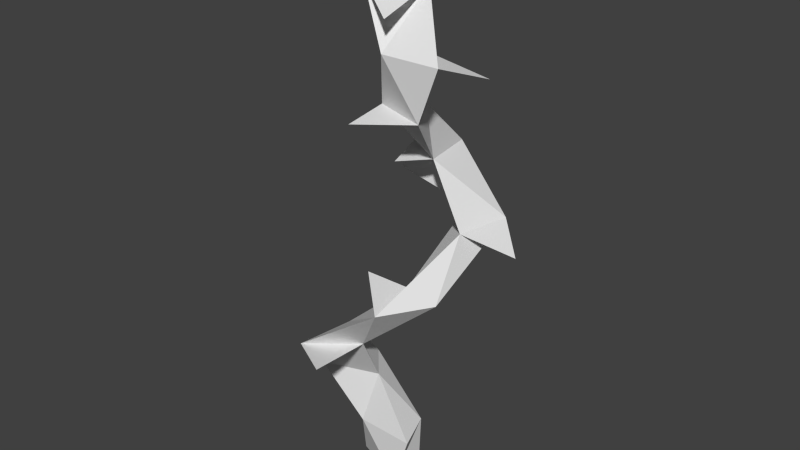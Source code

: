 # Source: WispVine2.blend  (saved by Blender 2.74.0; exported with 4.5.12 LTS)
import bpy
from mathutils import Matrix  # noqa: F401  (used for matrix-valued properties, if any)

bpy.ops.wm.read_factory_settings(use_empty=True)
scene = bpy.context.scene
scene.name = 'Scene'

# ---- collections
col_collection_1 = bpy.data.collections.new('Collection 1'); scene.collection.children.link(col_collection_1)

# ---- materials (node trees are filled in below, after node groups)
mat_material_001 = bpy.data.materials.new('Material.001')
mat_material_001.alpha_threshold = 0.0
mat_material_001.use_transparent_shadow = False
mat_material_001.roughness = 0.5
mat_material_001.line_color = (0.0, 0.0, 0.0, 1.0)

# ---- material node trees

# ---- world
world_world = bpy.data.worlds.new('World'); scene.world = world_world
world_world.color = (0.05088, 0.05088, 0.05088)
world_world.use_sun_shadow = False
world_world.sun_shadow_jitter_overblur = 0.0
world_world.cycles.sampling_method = 'MANUAL'
world_world.cycles.sample_map_resolution = 256

# ---- meshes
me_cube_001 = bpy.data.meshes.new('Cube.001')
me_cube_001.from_pydata([(0.3366, 0.3572, 0.01728), (0.33, -0.363, -0.02194), (-0.6666, 0.005814, 0.004661), (0.3366, 0.3572, 0.01728), (0.33, -0.363, -0.02194), (-0.6666, 0.005814, 0.004661), (0.3366, 0.3572, 0.01728), (0.33, -0.363, -0.02194), (-0.6666, 0.005814, 0.004661), (0.5023, 0.1297, 1.005), (0.4957, -0.5904, 0.9661), (-0.5009, -0.2216, 0.9927), (0.5023, 0.1297, 1.005), (0.4957, -0.5904, 0.9661), (-0.5009, -0.2216, 0.9927), (-0.2413, 0.6653, 2.041), (-0.2479, -0.05483, 2.002), (-1.245, 0.314, 2.028), (-0.6656, 0.3399, 3.027), (-0.6721, -0.3803, 2.988), (-1.669, -0.01149, 3.015), (-0.07118, -0.4741, 3.981), (-0.07774, -1.194, 3.941), (-1.074, -0.8255, 3.968), (1.265, -0.7797, 4.957), (1.259, -1.5, 4.918), (0.2621, -1.131, 4.944), (1.491, -0.2707, 5.985), (1.485, -0.9909, 5.945), (0.4878, -0.6221, 5.972), (0.2643, 0.09708, 7.014), (0.2577, -0.6231, 6.975), (-0.7389, -0.2543, 7.001), (-0.2042, 0.3213, 8.031), (-0.2108, -0.3988, 7.992), (-1.207, -0.03005, 8.018), (0.5863, -0.06571, 9.006), (0.5797, -0.7858, 8.967), (-0.417, -0.4171, 8.994), (0.4017, -0.1873, 10.0), (0.3951, -0.9074, 9.963), (-0.6016, -0.5386, 9.99), (-1.086, 1.179, 1.81), (-1.755, -0.952, 3.138), (0.5015, -0.7392, 3.834), (-0.4058, 0.1622, 4.16), (0.7992, -1.93, 4.586), (2.04, -0.5675, 5.926), (-0.2386, 0.727, 6.898), (1.558, 0.4351, 5.307), (0.5062, 0.04539, 5.885), (0.4327, -0.2971, 7.751), (-1.332, -0.9624, 7.762), (-0.4189, 0.5949, 8.685), (0.9519, -1.013, 9.94)], [], [(0, 1, 2), (5, 8, 6, 3), (2, 5, 3, 0), (1, 4, 5, 2), (0, 3, 4, 1), (8, 11, 9, 6), (4, 7, 8, 5), (3, 6, 7, 4), (11, 14, 12, 9), (7, 10, 11, 8), (6, 9, 10, 7), (14, 17, 15, 12), (10, 13, 14, 11), (9, 12, 13, 10), (17, 20, 18, 15), (13, 16, 17, 14), (12, 15, 16, 13), (20, 23, 21, 18), (16, 19, 20, 17), (15, 18, 19, 16), (23, 26, 24, 21), (19, 22, 23, 20), (18, 21, 22, 19), (26, 29, 27, 24), (22, 25, 26, 23), (21, 24, 25, 22), (29, 32, 30, 27), (25, 28, 29, 26), (24, 27, 28, 25), (32, 35, 33, 30), (28, 31, 32, 29), (27, 30, 31, 28), (35, 38, 36, 33), (31, 34, 35, 32), (30, 33, 34, 31), (38, 41, 39, 36), (34, 37, 38, 35), (33, 36, 37, 34), (39, 41, 40), (37, 40, 41, 38), (36, 39, 40, 37), (17, 15, 42), (19, 20, 43), (21, 22, 44), (23, 21, 45), (25, 26, 46), (27, 28, 47), (32, 30, 48), (27, 24, 49), (29, 27, 50), (33, 34, 51), (34, 35, 52), (38, 36, 53), (40, 39, 54)])
me_cube_001.materials.append(mat_material_001)
me_cube_001.use_remesh_preserve_volume = False
me_cube_001.use_remesh_preserve_attributes = False
me_cube_001.use_mirror_vertex_groups = False
me_cube_001.update()

# ---- objects
ob_cube = bpy.data.objects.new('Cube', me_cube_001)

# ---- transforms, parenting, visibility, modifiers, constraints
ob_cube.location = (0.0, 0.0, 0.0)
ob_cube.lock_rotations_4d = False
ob_cube.empty_display_type = 'ARROWS'
ob_cube.lineart.crease_threshold = 0.0
_m = ob_cube.modifiers.new('SimpleDeform', 'SIMPLE_DEFORM')
_m.deform_axis = 'Z'
_m.factor = 3.56
_m.angle = 3.56
_m = ob_cube.modifiers.new('Triangulate', 'TRIANGULATE')
_m = ob_cube.modifiers.new('Decimate', 'DECIMATE')
_m.ratio = 0.7828

# ---- collection membership
col_collection_1.objects.link(ob_cube)

# ---- scene / render settings (as saved in the file)
scene.frame_start = 1; scene.frame_end = 250; scene.frame_set(1)
scene.render.engine = 'BLENDER_EEVEE_NEXT'
scene.render.resolution_percentage = 50
scene.render.dither_intensity = 0.0
scene.cycles.use_denoising = False
scene.cycles.samples = 10
scene.cycles.sampling_pattern = 'TABULATED_SOBOL'
scene.cycles.light_sampling_threshold = 0.0
scene.cycles.use_adaptive_sampling = False
scene.cycles.use_light_tree = False
scene.cycles.blur_glossy = 0.0
scene.cycles.pixel_filter_type = 'GAUSSIAN'
scene.cycles.sample_clamp_indirect = 0.0
scene.view_settings.view_transform = 'Standard'
bpy.context.view_layer.update()

# ---- added for rendering (the .blend has no active camera and no usable light): camera, sun
cam_auto = bpy.data.cameras.new('AutoCamera')
cam_auto.lens = 50.0
cam_auto.sensor_width = 36.0
cam_auto.clip_end = 1000.0
ob_auto_camera = bpy.data.objects.new('AutoCamera', cam_auto)
scene.collection.objects.link(ob_auto_camera)
ob_auto_camera.location = (10.6502, -12.5727, 13.3886)
ob_auto_camera.rotation_euler = (1.09748, -7.21219e-08, 0.694738)
scene.camera = ob_auto_camera
light_auto_sun = bpy.data.lights.new('AutoSun', 'SUN')
light_auto_sun.energy = 3.0
light_auto_sun.angle = 0.0523599
ob_auto_sun = bpy.data.objects.new('AutoSun', light_auto_sun)
scene.collection.objects.link(ob_auto_sun)
ob_auto_sun.rotation_euler = (0.872665, 0.174533, 0.523599)
bpy.context.view_layer.update()
